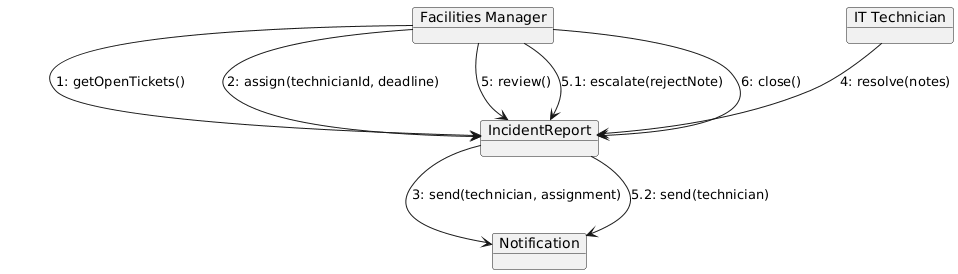

The diagram above was rendered by PlantUML. Its source (embedded in the PNG):
@startuml
object "Facilities Manager" as FM
object "IT Technician" as IT
object "IncidentReport" as IR
object "Notification" as N

FM --> IR : 1: getOpenTickets()
FM --> IR : 2: assign(technicianId, deadline)
IR --> N : 3: send(technician, assignment)
IT --> IR : 4: resolve(notes)
FM --> IR : 5: review()
FM --> IR : 5.1: escalate(rejectNote)
IR --> N : 5.2: send(technician)
FM --> IR : 6: close()
@enduml